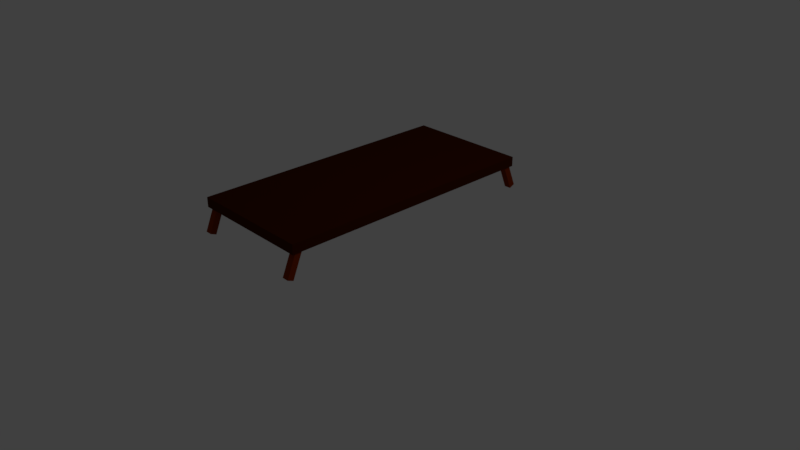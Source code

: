 # Source: tv_stand.blend  (saved by Blender 2.79.0; exported with 4.5.12 LTS)
import bpy
from mathutils import Matrix  # noqa: F401  (used for matrix-valued properties, if any)

bpy.ops.wm.read_factory_settings(use_empty=True)
scene = bpy.context.scene
scene.name = 'Scene'

# ---- collections
col_collection_1 = bpy.data.collections.new('Collection 1'); scene.collection.children.link(col_collection_1)

# ---- materials (node trees are filled in below, after node groups)
mat_material_001 = bpy.data.materials.new('Material.001')
mat_material_001.alpha_threshold = 0.0
mat_material_001.use_transparent_shadow = False
mat_material_001.diffuse_color = (0.2396, 0.02875, 0.0, 1.0)
mat_material_001.roughness = 0.5
mat_material = bpy.data.materials.new('Material')
mat_material.alpha_threshold = 0.0
mat_material.use_transparent_shadow = False
mat_material.diffuse_color = (0.05781, 0.009134, 0.0, 1.0)
mat_material.roughness = 0.5
mat_material.line_color = (0.0, 0.0, 0.0, 1.0)

# ---- material node trees

# ---- world
world_world = bpy.data.worlds.new('World'); scene.world = world_world
world_world.color = (0.05088, 0.05088, 0.05088)
world_world.use_sun_shadow = False
world_world.sun_shadow_jitter_overblur = 0.0
world_world.cycles.sampling_method = 'MANUAL'

# ---- cameras
cam_camera = bpy.data.cameras.new('Camera')
cam_camera.clip_end = 100.0
cam_camera.lens = 35.0
cam_camera.sensor_width = 32.0
cam_camera.sensor_height = 18.0
cam_camera.ortho_scale = 7.314
cam_camera.dof.focus_distance = 0.0
cam_camera.dof.aperture_fstop = 128.0

# ---- lights
light_lamp = bpy.data.lights.new('Lamp', 'POINT')
light_lamp.transmission_factor = 0.0
light_lamp.cutoff_distance = 30.0
light_lamp.energy = 100.0
light_lamp.shadow_buffer_clip_start = 1.001
light_lamp.shadow_soft_size = 0.1
light_lamp.shadow_maximum_resolution = 0.006
light_lamp.use_absolute_resolution = True

# ---- meshes
me_cube_001 = bpy.data.meshes.new('Cube.001')
me_cube_001.from_pydata([(-0.6754, 1.641, 0.7529), (-0.6754, 1.503, 0.4232), (-0.6754, 1.565, 0.7849), (-0.6754, 1.427, 0.4551), (-0.5875, 1.641, 0.7529), (-0.5875, 1.503, 0.4232), (-0.5875, 1.565, 0.7849), (-0.5875, 1.427, 0.4551), (0.8249, 1.641, 0.7529), (0.8249, 1.503, 0.4232), (0.8249, 1.565, 0.7849), (0.8249, 1.427, 0.4551), (0.9128, 1.641, 0.7529), (0.9128, 1.503, 0.4232), (0.9128, 1.565, 0.7849), (0.9128, 1.427, 0.4551), (0.9128, 4.919, 0.7529), (0.9128, 5.058, 0.4232), (0.9128, 4.995, 0.7849), (0.9128, 5.134, 0.4551), (0.8249, 4.919, 0.7529), (0.8249, 5.058, 0.4232), (0.8249, 4.995, 0.7849), (0.8249, 5.134, 0.4551), (-0.5602, 4.919, 0.7529), (-0.5602, 5.058, 0.4232), (-0.5602, 4.995, 0.7849), (-0.5602, 5.134, 0.4551), (-0.6482, 4.919, 0.7529), (-0.6482, 5.058, 0.4232), (-0.6482, 4.995, 0.7849), (-0.6482, 5.134, 0.4551)], [], [(0, 1, 3, 2), (2, 3, 7, 6), (6, 7, 5, 4), (4, 5, 1, 0), (2, 6, 4, 0), (7, 3, 1, 5), (8, 9, 11, 10), (10, 11, 15, 14), (14, 15, 13, 12), (12, 13, 9, 8), (10, 14, 12, 8), (15, 11, 9, 13), (16, 17, 19, 18), (18, 19, 23, 22), (22, 23, 21, 20), (20, 21, 17, 16), (18, 22, 20, 16), (23, 19, 17, 21), (24, 25, 27, 26), (26, 27, 31, 30), (30, 31, 29, 28), (28, 29, 25, 24), (26, 30, 28, 24), (31, 27, 25, 29)])
me_cube_001.materials.append(mat_material_001)
me_cube_001.use_remesh_preserve_volume = False
me_cube_001.use_remesh_preserve_attributes = False
me_cube_001.use_mirror_vertex_groups = False
me_cube_001.update()
me_cube = bpy.data.meshes.new('Cube')
me_cube.from_pydata([(0.8189, 1.777, -0.0634), (0.8189, -1.777, -0.0634), (-0.8189, -1.777, -0.0634), (-0.8189, 1.777, -0.0634), (0.8189, 1.777, 0.0634), (0.8189, -1.777, 0.0634), (-0.8189, -1.777, 0.0634), (-0.8189, 1.777, 0.0634)], [], [(0, 1, 2, 3), (4, 7, 6, 5), (0, 4, 5, 1), (1, 5, 6, 2), (2, 6, 7, 3), (4, 0, 3, 7)])
me_cube.materials.append(mat_material)
me_cube.use_remesh_preserve_volume = False
me_cube.use_remesh_preserve_attributes = False
me_cube.use_mirror_vertex_groups = False
me_cube.update()

# ---- objects
ob_cube_001 = bpy.data.objects.new('Cube.001', me_cube_001)
ob_cube = bpy.data.objects.new('Cube', me_cube)
ob_lamp = bpy.data.objects.new('Lamp', light_lamp)
ob_camera = bpy.data.objects.new('Camera', cam_camera)

# ---- transforms, parenting, visibility, modifiers, constraints
ob_cube_001.location = (-0.1083, -3.28, 0.2194)
ob_cube_001.lineart.crease_threshold = 0.0
ob_cube.location = (0.0, 0.0, 1.024)
ob_cube.lock_rotations_4d = False
ob_cube.empty_display_type = 'ARROWS'
ob_cube.lineart.crease_threshold = 0.0
ob_lamp.location = (4.076, 1.005, 5.904)
ob_lamp.rotation_euler = (0.6503, 0.05522, 1.866)
ob_lamp.lock_rotations_4d = False
ob_lamp.empty_display_type = 'ARROWS'
ob_lamp.color = (0.0, 0.0, 0.0, 0.0)
ob_lamp.lineart.crease_threshold = 0.0
ob_camera.location = (7.481, -6.508, 5.344)
ob_camera.rotation_euler = (1.109, 0.0, 0.8149)
ob_camera.lock_rotations_4d = False
ob_camera.empty_display_type = 'ARROWS'
ob_camera.color = (0.0, 0.0, 0.0, 0.0)
ob_camera.display_type = 'WIRE'
ob_camera.lineart.crease_threshold = 0.0

# ---- collection membership
col_collection_1.objects.link(ob_cube_001)
col_collection_1.objects.link(ob_cube)
col_collection_1.objects.link(ob_lamp)
col_collection_1.objects.link(ob_camera)

# ---- scene / render settings (as saved in the file)
scene.camera = ob_camera
scene.frame_start = 1; scene.frame_end = 250; scene.frame_set(1)
scene.render.engine = 'BLENDER_EEVEE_NEXT'
scene.render.resolution_percentage = 50
scene.render.dither_intensity = 0.0
scene.cycles.use_denoising = False
scene.cycles.samples = 128
scene.cycles.sampling_pattern = 'TABULATED_SOBOL'
scene.cycles.use_adaptive_sampling = False
scene.cycles.use_light_tree = False
scene.cycles.blur_glossy = 0.0
scene.cycles.sample_clamp_indirect = 0.0
scene.view_settings.view_transform = 'Standard'
bpy.context.view_layer.update()
